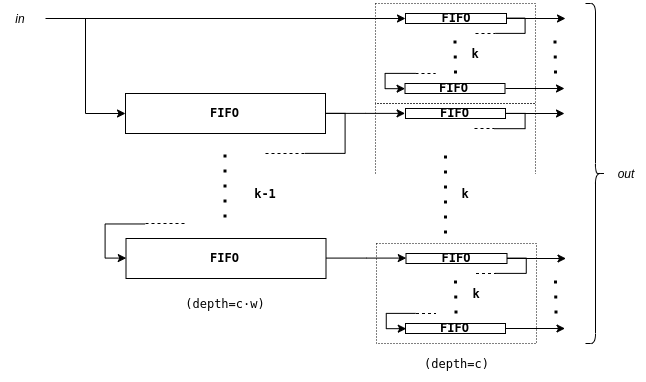

The diagram above was exported from draw.io. Its source (the exported page's mxGraphModel, read from the mxfile embedded in the PNG):
<mxGraphModel dx="2446" dy="856" grid="1" gridSize="10" guides="1" tooltips="1" connect="1" arrows="1" fold="1" page="1" pageScale="1" pageWidth="850" pageHeight="1100" math="0" shadow="0">
  <root>
    <mxCell id="0" />
    <mxCell id="1" parent="0" />
    <mxCell id="2" value="" style="rounded=0;whiteSpace=wrap;html=1;fillColor=#FFFFFF;dashed=1;dashPattern=1 2;" vertex="1" parent="1">
      <mxGeometry x="456" y="4920" width="160" height="100" as="geometry" />
    </mxCell>
    <mxCell id="3" value="" style="rounded=0;whiteSpace=wrap;html=1;fillColor=#FFFFFF;dashed=1;dashPattern=1 2;" vertex="1" parent="1">
      <mxGeometry x="455" y="4680" width="160" height="100" as="geometry" />
    </mxCell>
    <mxCell id="4" value="" style="endArrow=none;dashed=1;html=1;dashPattern=1 4;strokeWidth=3;" edge="1" parent="1">
      <mxGeometry width="50" height="50" relative="1" as="geometry">
        <mxPoint x="304.49999999999955" y="4894" as="sourcePoint" />
        <mxPoint x="304.49999999999955" y="4829.999999999999" as="targetPoint" />
      </mxGeometry>
    </mxCell>
    <mxCell id="5" style="edgeStyle=orthogonalEdgeStyle;rounded=0;orthogonalLoop=1;jettySize=auto;html=1;startArrow=none;startFill=0;endArrow=none;endFill=0;strokeColor=#000000;strokeWidth=1;" edge="1" source="7" parent="1">
      <mxGeometry relative="1" as="geometry">
        <mxPoint x="384.58823529411757" y="4829.882352941177" as="targetPoint" />
        <Array as="points">
          <mxPoint x="425" y="4790" />
          <mxPoint x="425" y="4830" />
        </Array>
      </mxGeometry>
    </mxCell>
    <mxCell id="6" style="edgeStyle=orthogonalEdgeStyle;rounded=0;orthogonalLoop=1;jettySize=auto;html=1;entryX=0;entryY=0.5;entryDx=0;entryDy=0;startArrow=none;startFill=0;endArrow=classic;endFill=1;strokeColor=#000000;strokeWidth=1;" edge="1" source="7" target="28" parent="1">
      <mxGeometry relative="1" as="geometry" />
    </mxCell>
    <mxCell id="7" value="&lt;pre&gt;&lt;b&gt;FIFO&lt;/b&gt;&lt;/pre&gt;" style="rounded=0;whiteSpace=wrap;html=1;" vertex="1" parent="1">
      <mxGeometry x="205" y="4770" width="200" height="40" as="geometry" />
    </mxCell>
    <mxCell id="8" value="" style="endArrow=none;dashed=1;html=1;strokeColor=#000000;strokeWidth=1;" edge="1" parent="1">
      <mxGeometry width="50" height="50" relative="1" as="geometry">
        <mxPoint x="345" y="4829.999999999999" as="sourcePoint" />
        <mxPoint x="385" y="4829.999999999999" as="targetPoint" />
      </mxGeometry>
    </mxCell>
    <mxCell id="9" value="" style="endArrow=none;dashed=1;html=1;strokeColor=#000000;strokeWidth=1;" edge="1" parent="1">
      <mxGeometry width="50" height="50" relative="1" as="geometry">
        <mxPoint x="225" y="4899.999999999999" as="sourcePoint" />
        <mxPoint x="265" y="4899.999999999999" as="targetPoint" />
      </mxGeometry>
    </mxCell>
    <mxCell id="10" style="edgeStyle=orthogonalEdgeStyle;rounded=0;orthogonalLoop=1;jettySize=auto;html=1;entryX=0;entryY=0.5;entryDx=0;entryDy=0;startArrow=none;startFill=0;endArrow=classic;endFill=1;strokeColor=#000000;strokeWidth=1;" edge="1" source="11" target="29" parent="1">
      <mxGeometry relative="1" as="geometry" />
    </mxCell>
    <mxCell id="11" value="&lt;pre&gt;&lt;b&gt;FIFO&lt;/b&gt;&lt;/pre&gt;" style="rounded=0;whiteSpace=wrap;html=1;" vertex="1" parent="1">
      <mxGeometry x="205.5" y="4915" width="200" height="40" as="geometry" />
    </mxCell>
    <mxCell id="12" style="edgeStyle=orthogonalEdgeStyle;rounded=0;orthogonalLoop=1;jettySize=auto;html=1;entryX=0;entryY=0.5;entryDx=0;entryDy=0;startArrow=none;startFill=0;endArrow=classic;endFill=1;strokeColor=#000000;strokeWidth=1;" edge="1" target="11" parent="1">
      <mxGeometry relative="1" as="geometry">
        <mxPoint x="224.58823529411757" y="4900.470588235295" as="sourcePoint" />
        <Array as="points">
          <mxPoint x="185" y="4900" />
          <mxPoint x="185" y="4935" />
        </Array>
      </mxGeometry>
    </mxCell>
    <mxCell id="13" value="&lt;pre&gt;&lt;b&gt;k-1&lt;/b&gt;&lt;/pre&gt;" style="text;html=1;strokeColor=none;fillColor=none;align=center;verticalAlign=middle;whiteSpace=wrap;rounded=0;" vertex="1" parent="1">
      <mxGeometry x="325" y="4860" width="40" height="20" as="geometry" />
    </mxCell>
    <mxCell id="14" value="&lt;pre&gt;&lt;b&gt;FIFO&lt;/b&gt;&lt;/pre&gt;" style="rounded=0;whiteSpace=wrap;html=1;fillColor=#FFFFFF;" vertex="1" parent="1">
      <mxGeometry x="485" y="4690" width="101" height="10" as="geometry" />
    </mxCell>
    <mxCell id="15" style="edgeStyle=orthogonalEdgeStyle;rounded=0;orthogonalLoop=1;jettySize=auto;html=1;startArrow=none;startFill=0;endArrow=none;endFill=0;strokeColor=#000000;strokeWidth=1;exitX=1;exitY=0.5;exitDx=0;exitDy=0;" edge="1" source="14" parent="1">
      <mxGeometry relative="1" as="geometry">
        <mxPoint x="575.1764705882356" y="4709.882352941177" as="targetPoint" />
        <mxPoint x="589.5" y="4695" as="sourcePoint" />
        <Array as="points">
          <mxPoint x="605" y="4695" />
          <mxPoint x="605" y="4710" />
        </Array>
      </mxGeometry>
    </mxCell>
    <mxCell id="16" style="edgeStyle=orthogonalEdgeStyle;rounded=0;orthogonalLoop=1;jettySize=auto;html=1;entryX=0;entryY=0.5;entryDx=0;entryDy=0;startArrow=none;startFill=0;endArrow=classic;endFill=1;strokeColor=#000000;strokeWidth=1;" edge="1" parent="1">
      <mxGeometry relative="1" as="geometry">
        <mxPoint x="495.1764705882356" y="4749.882352941177" as="sourcePoint" />
        <mxPoint x="484.58823529411757" y="4765.176470588235" as="targetPoint" />
        <Array as="points">
          <mxPoint x="465" y="4750" />
          <mxPoint x="465" y="4765" />
        </Array>
      </mxGeometry>
    </mxCell>
    <mxCell id="17" value="&lt;pre&gt;&lt;b&gt;FIFO&lt;/b&gt;&lt;/pre&gt;" style="rounded=0;whiteSpace=wrap;html=1;fillColor=#FFFFFF;" vertex="1" parent="1">
      <mxGeometry x="484.5" y="4760" width="100" height="10" as="geometry" />
    </mxCell>
    <mxCell id="18" value="" style="endArrow=none;dashed=1;html=1;strokeColor=#000000;strokeWidth=1;" edge="1" parent="1">
      <mxGeometry width="50" height="50" relative="1" as="geometry">
        <mxPoint x="555" y="4709.999999999999" as="sourcePoint" />
        <mxPoint x="575" y="4709.999999999999" as="targetPoint" />
      </mxGeometry>
    </mxCell>
    <mxCell id="19" value="" style="endArrow=none;dashed=1;html=1;strokeColor=#000000;strokeWidth=1;" edge="1" parent="1">
      <mxGeometry width="50" height="50" relative="1" as="geometry">
        <mxPoint x="495" y="4749.999999999999" as="sourcePoint" />
        <mxPoint x="515" y="4749.999999999999" as="targetPoint" />
      </mxGeometry>
    </mxCell>
    <mxCell id="20" value="" style="endArrow=none;dashed=1;html=1;dashPattern=1 4;strokeWidth=3;" edge="1" parent="1">
      <mxGeometry width="50" height="50" relative="1" as="geometry">
        <mxPoint x="535" y="4749.999999999999" as="sourcePoint" />
        <mxPoint x="534.4999999999995" y="4709.999999999999" as="targetPoint" />
      </mxGeometry>
    </mxCell>
    <mxCell id="21" value="&lt;pre&gt;&lt;b&gt;k&lt;/b&gt;&lt;/pre&gt;" style="text;html=1;strokeColor=none;fillColor=none;align=center;verticalAlign=middle;whiteSpace=wrap;rounded=0;" vertex="1" parent="1">
      <mxGeometry x="535" y="4720" width="40" height="20" as="geometry" />
    </mxCell>
    <mxCell id="22" value="" style="endArrow=classic;html=1;strokeColor=#000000;strokeWidth=1;exitX=1;exitY=0.5;exitDx=0;exitDy=0;" edge="1" source="14" parent="1">
      <mxGeometry width="50" height="50" relative="1" as="geometry">
        <mxPoint x="659" y="4700" as="sourcePoint" />
        <mxPoint x="645" y="4694.999999999999" as="targetPoint" />
      </mxGeometry>
    </mxCell>
    <mxCell id="23" value="" style="endArrow=classic;html=1;strokeColor=#000000;strokeWidth=1;exitX=1;exitY=0.5;exitDx=0;exitDy=0;" edge="1" parent="1">
      <mxGeometry width="50" height="50" relative="1" as="geometry">
        <mxPoint x="585" y="4764.999999999999" as="sourcePoint" />
        <mxPoint x="644" y="4764.999999999999" as="targetPoint" />
      </mxGeometry>
    </mxCell>
    <mxCell id="24" value="" style="endArrow=none;dashed=1;html=1;dashPattern=1 4;strokeWidth=3;" edge="1" parent="1">
      <mxGeometry width="50" height="50" relative="1" as="geometry">
        <mxPoint x="635" y="4749.999999999999" as="sourcePoint" />
        <mxPoint x="634.4999999999995" y="4709.999999999999" as="targetPoint" />
      </mxGeometry>
    </mxCell>
    <mxCell id="25" style="edgeStyle=orthogonalEdgeStyle;rounded=0;orthogonalLoop=1;jettySize=auto;html=1;startArrow=none;startFill=0;endArrow=none;endFill=0;strokeColor=#000000;strokeWidth=1;exitX=1;exitY=0.5;exitDx=0;exitDy=0;" edge="1" source="28" parent="1">
      <mxGeometry relative="1" as="geometry">
        <mxPoint x="574" y="4805.176470588235" as="targetPoint" />
        <mxPoint x="588.5" y="4790" as="sourcePoint" />
        <Array as="points">
          <mxPoint x="604" y="4790" />
          <mxPoint x="604" y="4805" />
        </Array>
      </mxGeometry>
    </mxCell>
    <mxCell id="26" value="" style="endArrow=none;dashed=1;html=1;strokeColor=#000000;strokeWidth=1;" edge="1" parent="1">
      <mxGeometry width="50" height="50" relative="1" as="geometry">
        <mxPoint x="554" y="4804.999999999999" as="sourcePoint" />
        <mxPoint x="574" y="4804.999999999999" as="targetPoint" />
      </mxGeometry>
    </mxCell>
    <mxCell id="27" value="" style="endArrow=classic;html=1;strokeColor=#000000;strokeWidth=1;exitX=1;exitY=0.5;exitDx=0;exitDy=0;" edge="1" source="28" parent="1">
      <mxGeometry width="50" height="50" relative="1" as="geometry">
        <mxPoint x="658" y="4795" as="sourcePoint" />
        <mxPoint x="644" y="4789.999999999999" as="targetPoint" />
      </mxGeometry>
    </mxCell>
    <mxCell id="28" value="&lt;pre&gt;&lt;b&gt;FIFO&lt;/b&gt;&lt;/pre&gt;" style="rounded=0;whiteSpace=wrap;html=1;fillColor=#FFFFFF;" vertex="1" parent="1">
      <mxGeometry x="485" y="4785" width="100" height="10" as="geometry" />
    </mxCell>
    <mxCell id="29" value="&lt;pre&gt;&lt;b&gt;FIFO&lt;/b&gt;&lt;/pre&gt;" style="rounded=0;whiteSpace=wrap;html=1;fillColor=#FFFFFF;" vertex="1" parent="1">
      <mxGeometry x="485.5" y="4930" width="101" height="10" as="geometry" />
    </mxCell>
    <mxCell id="30" style="edgeStyle=orthogonalEdgeStyle;rounded=0;orthogonalLoop=1;jettySize=auto;html=1;startArrow=none;startFill=0;endArrow=none;endFill=0;strokeColor=#000000;strokeWidth=1;exitX=1;exitY=0.5;exitDx=0;exitDy=0;" edge="1" source="29" parent="1">
      <mxGeometry relative="1" as="geometry">
        <mxPoint x="575.1764705882356" y="4949.882352941177" as="targetPoint" />
        <mxPoint x="590" y="4935" as="sourcePoint" />
        <Array as="points">
          <mxPoint x="605.5" y="4935" />
          <mxPoint x="605.5" y="4950" />
        </Array>
      </mxGeometry>
    </mxCell>
    <mxCell id="31" style="edgeStyle=orthogonalEdgeStyle;rounded=0;orthogonalLoop=1;jettySize=auto;html=1;entryX=0;entryY=0.5;entryDx=0;entryDy=0;startArrow=none;startFill=0;endArrow=classic;endFill=1;strokeColor=#000000;strokeWidth=1;" edge="1" parent="1">
      <mxGeometry relative="1" as="geometry">
        <mxPoint x="495.1764705882356" y="4989.882352941177" as="sourcePoint" />
        <mxPoint x="485.76470588235316" y="5005.176470588235" as="targetPoint" />
        <Array as="points">
          <mxPoint x="465.5" y="4990" />
          <mxPoint x="465.5" y="5005" />
        </Array>
      </mxGeometry>
    </mxCell>
    <mxCell id="32" value="&lt;pre&gt;&lt;b&gt;FIFO&lt;/b&gt;&lt;/pre&gt;" style="rounded=0;whiteSpace=wrap;html=1;fillColor=#FFFFFF;" vertex="1" parent="1">
      <mxGeometry x="485" y="5000" width="100" height="10" as="geometry" />
    </mxCell>
    <mxCell id="33" value="" style="endArrow=none;dashed=1;html=1;strokeColor=#000000;strokeWidth=1;" edge="1" parent="1">
      <mxGeometry width="50" height="50" relative="1" as="geometry">
        <mxPoint x="555.5" y="4949.999999999999" as="sourcePoint" />
        <mxPoint x="575.5" y="4949.999999999999" as="targetPoint" />
      </mxGeometry>
    </mxCell>
    <mxCell id="34" value="" style="endArrow=none;dashed=1;html=1;strokeColor=#000000;strokeWidth=1;" edge="1" parent="1">
      <mxGeometry width="50" height="50" relative="1" as="geometry">
        <mxPoint x="495.5" y="4989.999999999999" as="sourcePoint" />
        <mxPoint x="515.5" y="4989.999999999999" as="targetPoint" />
      </mxGeometry>
    </mxCell>
    <mxCell id="35" value="" style="endArrow=none;dashed=1;html=1;dashPattern=1 4;strokeWidth=3;" edge="1" parent="1">
      <mxGeometry width="50" height="50" relative="1" as="geometry">
        <mxPoint x="535.5" y="4989.999999999999" as="sourcePoint" />
        <mxPoint x="535" y="4949.999999999999" as="targetPoint" />
      </mxGeometry>
    </mxCell>
    <mxCell id="36" value="&lt;pre&gt;&lt;b&gt;k&lt;/b&gt;&lt;/pre&gt;" style="text;html=1;strokeColor=none;fillColor=none;align=center;verticalAlign=middle;whiteSpace=wrap;rounded=0;" vertex="1" parent="1">
      <mxGeometry x="536" y="4960" width="40" height="20" as="geometry" />
    </mxCell>
    <mxCell id="37" value="" style="endArrow=classic;html=1;strokeColor=#000000;strokeWidth=1;exitX=1;exitY=0.5;exitDx=0;exitDy=0;" edge="1" source="29" parent="1">
      <mxGeometry width="50" height="50" relative="1" as="geometry">
        <mxPoint x="659.5" y="4940" as="sourcePoint" />
        <mxPoint x="645.5" y="4934.999999999999" as="targetPoint" />
      </mxGeometry>
    </mxCell>
    <mxCell id="38" value="" style="endArrow=classic;html=1;strokeColor=#000000;strokeWidth=1;exitX=1;exitY=0.5;exitDx=0;exitDy=0;" edge="1" parent="1">
      <mxGeometry width="50" height="50" relative="1" as="geometry">
        <mxPoint x="585.5" y="5004.999999999999" as="sourcePoint" />
        <mxPoint x="644.4999999999995" y="5004.999999999999" as="targetPoint" />
      </mxGeometry>
    </mxCell>
    <mxCell id="39" value="" style="endArrow=none;dashed=1;html=1;dashPattern=1 4;strokeWidth=3;" edge="1" parent="1">
      <mxGeometry width="50" height="50" relative="1" as="geometry">
        <mxPoint x="635.5" y="4989.999999999999" as="sourcePoint" />
        <mxPoint x="635" y="4949.999999999999" as="targetPoint" />
      </mxGeometry>
    </mxCell>
    <mxCell id="40" value="" style="shape=partialRectangle;whiteSpace=wrap;html=1;bottom=1;right=1;left=1;top=0;fillColor=none;routingCenterX=-0.5;dashed=1;dashPattern=1 2;rotation=-180;" vertex="1" parent="1">
      <mxGeometry x="455" y="4780" width="160" height="70" as="geometry" />
    </mxCell>
    <mxCell id="41" value="" style="endArrow=none;dashed=1;html=1;dashPattern=1 4;strokeWidth=3;" edge="1" parent="1">
      <mxGeometry width="50" height="50" relative="1" as="geometry">
        <mxPoint x="525" y="4909.999999999999" as="sourcePoint" />
        <mxPoint x="525" y="4829.999999999999" as="targetPoint" />
      </mxGeometry>
    </mxCell>
    <mxCell id="42" value="&lt;pre&gt;&lt;b&gt;k&lt;/b&gt;&lt;/pre&gt;" style="text;html=1;strokeColor=none;fillColor=none;align=center;verticalAlign=middle;whiteSpace=wrap;rounded=0;" vertex="1" parent="1">
      <mxGeometry x="525" y="4860" width="40" height="20" as="geometry" />
    </mxCell>
    <mxCell id="43" value="" style="endArrow=classic;html=1;strokeColor=#000000;strokeWidth=1;entryX=0;entryY=0.5;entryDx=0;entryDy=0;" edge="1" target="14" parent="1">
      <mxGeometry width="50" height="50" relative="1" as="geometry">
        <mxPoint x="125" y="4694.999999999999" as="sourcePoint" />
        <mxPoint x="210" y="4670" as="targetPoint" />
      </mxGeometry>
    </mxCell>
    <mxCell id="44" value="" style="endArrow=classic;html=1;strokeColor=#000000;strokeWidth=1;entryX=0;entryY=0.5;entryDx=0;entryDy=0;rounded=0;" edge="1" target="7" parent="1">
      <mxGeometry width="50" height="50" relative="1" as="geometry">
        <mxPoint x="165" y="4694.999999999999" as="sourcePoint" />
        <mxPoint x="55" y="5040" as="targetPoint" />
        <Array as="points">
          <mxPoint x="165" y="4790" />
        </Array>
      </mxGeometry>
    </mxCell>
    <mxCell id="45" value="in" style="text;html=1;strokeColor=none;fillColor=none;align=center;verticalAlign=middle;whiteSpace=wrap;rounded=0;fontStyle=2" vertex="1" parent="1">
      <mxGeometry x="80" y="4685" width="40" height="20" as="geometry" />
    </mxCell>
    <mxCell id="46" value="" style="shape=curlyBracket;whiteSpace=wrap;html=1;rounded=1;strokeColor=#000000;strokeWidth=1;fillColor=#FFFFFF;rotation=180;" vertex="1" parent="1">
      <mxGeometry x="665" y="4680" width="20" height="340" as="geometry" />
    </mxCell>
    <mxCell id="47" value="out" style="text;html=1;strokeColor=none;fillColor=none;align=center;verticalAlign=middle;whiteSpace=wrap;rounded=0;fontStyle=2" vertex="1" parent="1">
      <mxGeometry x="685" y="4840" width="40" height="20" as="geometry" />
    </mxCell>
    <mxCell id="48" value="&lt;pre&gt;(depth=c·w)&lt;/pre&gt;" style="text;html=1;strokeColor=none;fillColor=none;align=center;verticalAlign=middle;whiteSpace=wrap;rounded=0;dashed=1;" vertex="1" parent="1">
      <mxGeometry x="205" y="4970" width="200" height="20" as="geometry" />
    </mxCell>
    <mxCell id="49" value="&lt;pre&gt;(depth=c)&lt;/pre&gt;" style="text;html=1;strokeColor=none;fillColor=none;align=center;verticalAlign=middle;whiteSpace=wrap;rounded=0;dashed=1;" vertex="1" parent="1">
      <mxGeometry x="485" y="5030" width="101" height="20" as="geometry" />
    </mxCell>
  </root>
</mxGraphModel>